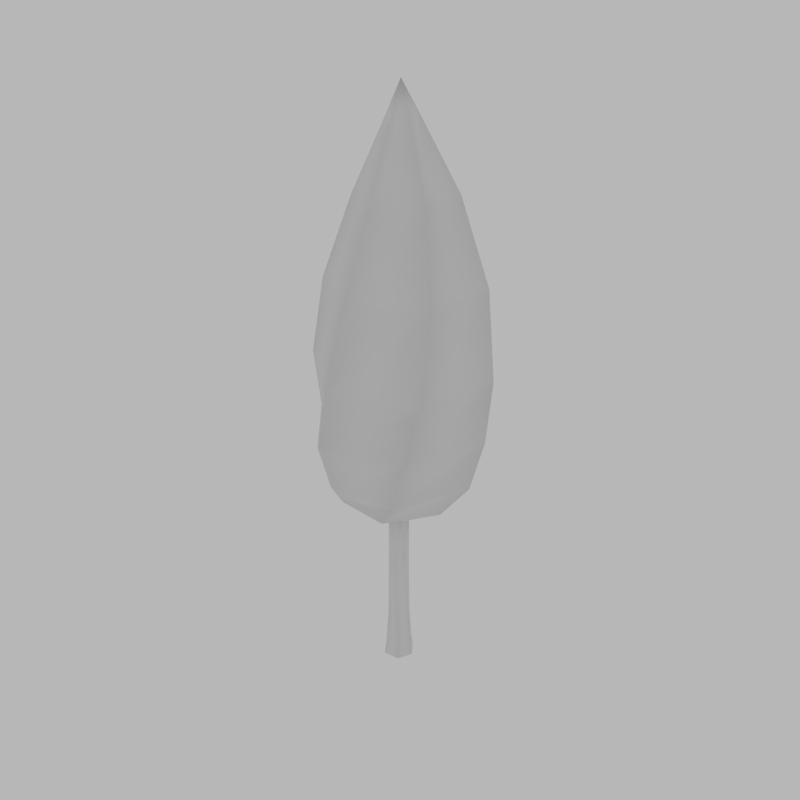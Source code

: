 # Source: treepointy.blend  (saved by Blender 2.79.0; exported with 4.5.12 LTS)
import bpy
from mathutils import Matrix  # noqa: F401  (used for matrix-valued properties, if any)

bpy.ops.wm.read_factory_settings(use_empty=True)
scene = bpy.context.scene
scene.name = 'Scene'

# ---- collections
col_collection_1 = bpy.data.collections.new('Collection 1'); scene.collection.children.link(col_collection_1)

# ---- world
world_world = bpy.data.worlds.new('World'); scene.world = world_world
world_world.use_nodes = True; world_world.node_tree.nodes.clear()
_N = world_world.node_tree.nodes; _L = world_world.node_tree.links
n0 = _N.new('ShaderNodeOutputWorld'); n0.name = 'World Output'; n0.location = (300, 300)
n1 = _N.new('ShaderNodeBackground'); n1.name = 'Background'; n1.location = (110, 300)
n1.inputs[0].default_value = (0.4755, 0.4755, 0.4755, 1.0)
_L.new(n1.outputs[0], n0.inputs[0])
n0.is_active_output = True
world_world.color = (1.0, 1.0, 1.0)
world_world.use_sun_shadow = False
world_world.sun_shadow_jitter_overblur = 0.0
world_world.cycles.sampling_method = 'MANUAL'
world_world.light_settings.distance = 5.0

# ---- meshes
me_cube_029 = bpy.data.meshes.new('Cube.029')
me_cube_029.from_pydata([(-0.08686, 0.1067, -0.00358), (-0.07929, 0.09593, 0.07737), (0.04003, 0.1182, -0.00358), (0.03452, 0.1063, 0.07737), (0.1135, 0.01413, -0.00358), (0.1004, 0.01293, 0.07737), (0.06007, -0.1015, -0.00358), (0.0525, -0.09082, 0.07737), (-0.06682, -0.1131, -0.00358), (-0.06131, -0.1012, 0.07737), (-0.1403, -0.009016, -0.00358), (-0.1272, -0.007824, 0.07737), (0.02752, 0.08555, 0.3145), (-0.06482, 0.07948, 0.3145), (0.07894, 0.008624, 0.3145), (0.03803, -0.07437, 0.3145), (-0.0543, -0.08044, 0.3145), (-0.1057, -0.003514, 0.3145), (0.03937, 0.06002, 0.8056), (-0.03678, 0.07698, 0.8056), (0.06275, -0.01441, 0.8056), (0.009991, -0.07187, 0.8056), (-0.06616, -0.05491, 0.8056), (-0.08954, 0.01952, 0.8056), (0.05598, 0.04261, 1.097), (-0.01339, 0.08266, 1.097), (0.05598, -0.0375, 1.097), (-0.01339, -0.07755, 1.097), (-0.08277, -0.0375, 1.097), (-0.08277, 0.04261, 1.097), (0.2606, 0.3543, 1.288), (-0.1772, 0.4103, 1.275), (0.4315, -0.05322, 1.288), (0.1645, -0.4047, 1.275), (-0.2733, -0.3487, 1.262), (-0.4442, 0.05876, 1.262), (0.2984, 0.5409, 1.499), (-0.2885, 0.5159, 1.472), (0.6147, 0.04467, 1.498), (0.3441, -0.4767, 1.472), (-0.2427, -0.5017, 1.445), (-0.559, -0.005463, 1.445), (0.2236, 0.6534, 1.814), (-0.4505, 0.523, 1.804), (0.674, 0.1348, 1.809), (0.4505, -0.5142, 1.794), (-0.2236, -0.6446, 1.784), (-0.674, -0.126, 1.789), (0.1249, 0.677, 2.189), (-0.5186, 0.4381, 2.204), (0.6538, 0.2388, 2.174), (0.5391, -0.4381, 2.176), (-0.1044, -0.677, 2.192), (-0.6332, -0.2388, 2.206), (0.07887, 0.5907, 2.744), (-0.4503, 0.3307, 2.739), (0.569, 0.2624, 2.745), (0.53, -0.3259, 2.74), (0.0008144, -0.586, 2.734), (-0.4893, -0.2577, 2.734), (0.04762, 0.3721, 3.275), (-0.274, 0.1858, 3.26), (0.3699, 0.1863, 3.285), (0.3706, -0.1858, 3.281), (0.04897, -0.372, 3.267), (-0.2734, -0.1862, 3.256), (0.02697, 0.1045, 3.722), (-0.06819, 0.04774, 3.716), (0.1236, 0.05029, 3.729), (0.1251, -0.06073, 3.729), (0.02992, -0.1175, 3.723), (-0.06671, -0.06327, 3.717), (0.01102, -0.005149, 3.915)], [], [(0, 1, 3, 2), (2, 3, 5, 4), (4, 5, 7, 6), (6, 7, 9, 8), (7, 5, 14, 15), (8, 9, 11, 10), (10, 11, 1, 0), (14, 12, 18, 20), (1, 11, 17, 13), (9, 7, 15, 16), (5, 3, 12, 14), (11, 9, 16, 17), (3, 1, 13, 12), (18, 19, 25, 24), (17, 16, 22, 23), (15, 14, 20, 21), (12, 13, 19, 18), (13, 17, 23, 19), (16, 15, 21, 22), (29, 28, 34, 35), (19, 23, 29, 25), (22, 21, 27, 28), (20, 18, 24, 26), (23, 22, 28, 29), (21, 20, 26, 27), (27, 26, 32, 33), (24, 25, 31, 30), (25, 29, 35, 31), (28, 27, 33, 34), (26, 24, 30, 32), (31, 35, 41, 37), (34, 33, 39, 40), (32, 30, 36, 38), (35, 34, 40, 41), (33, 32, 38, 39), (30, 31, 37, 36), (41, 40, 46, 47), (39, 38, 44, 45), (36, 37, 43, 42), (37, 41, 47, 43), (40, 39, 45, 46), (38, 36, 42, 44), (43, 47, 53, 49), (46, 45, 51, 52), (44, 42, 48, 50), (47, 46, 52, 53), (45, 44, 50, 51), (42, 43, 49, 48), (53, 52, 58, 59), (51, 50, 56, 57), (48, 49, 55, 54), (49, 53, 59, 55), (52, 51, 57, 58), (50, 48, 54, 56), (55, 59, 65, 61), (58, 57, 63, 64), (56, 54, 60, 62), (59, 58, 64, 65), (57, 56, 62, 63), (54, 55, 61, 60), (65, 64, 70, 71), (63, 62, 68, 69), (60, 61, 67, 66), (61, 65, 71, 67), (64, 63, 69, 70), (62, 60, 66, 68), (70, 69, 72), (68, 66, 72), (71, 70, 72), (69, 68, 72), (66, 67, 72), (67, 71, 72)])
me_cube_029.polygons.foreach_set('use_smooth', [True] * 72)
_uv = me_cube_029.uv_layers.new(name='UVMap')
_uv.uv.foreach_set('vector', [0.2331, 0.01762, 0.2345, 0.02481, 0.2178, 0.02631, 0.2154, 0.01936, 0.2154, 0.01936, 0.2178, 0.02631, 0.2019, 0.02884, 0.198, 0.02223, 0.3052, 0.02057, 0.3018, 0.02743, 0.2853, 0.02535, 0.2873, 0.01813, 0.2873, 0.01813, 0.2853, 0.02535, 0.2684, 0.02424, 0.269, 0.017, 0.2853, 0.02535, 0.3018, 0.02743, 0.2938, 0.04788, 0.2802, 0.04683, 0.269, 0.017, 0.2684, 0.02424, 0.2514, 0.02404, 0.251, 0.0169, 0.251, 0.0169, 0.2514, 0.02404, 0.2345, 0.02481, 0.2331, 0.01762, 0.2105, 0.04887, 0.224, 0.0475, 0.2272, 0.0923, 0.2157, 0.09277, 0.2345, 0.02481, 0.2514, 0.02404, 0.2521, 0.04616, 0.2379, 0.04659, 0.2684, 0.02424, 0.2853, 0.02535, 0.2802, 0.04683, 0.2662, 0.04624, 0.2019, 0.02884, 0.2178, 0.02631, 0.224, 0.0475, 0.2105, 0.04887, 0.2514, 0.02404, 0.2684, 0.02424, 0.2662, 0.04624, 0.2521, 0.04616, 0.2178, 0.02631, 0.2345, 0.02481, 0.2379, 0.04659, 0.224, 0.0475, 0.2272, 0.0923, 0.2389, 0.09193, 0.237, 0.1182, 0.2254, 0.1184, 0.2521, 0.04616, 0.2662, 0.04624, 0.2623, 0.09151, 0.2506, 0.09166, 0.2802, 0.04683, 0.2938, 0.04788, 0.2854, 0.09154, 0.2739, 0.09147, 0.224, 0.0475, 0.2379, 0.04659, 0.2389, 0.09193, 0.2272, 0.0923, 0.2379, 0.04659, 0.2521, 0.04616, 0.2506, 0.09166, 0.2389, 0.09193, 0.2662, 0.04624, 0.2802, 0.04683, 0.2739, 0.09147, 0.2623, 0.09151, 0.7904, 0.9115, 0.7765, 0.9116, 0.7545, 0.8567, 0.7909, 0.8541, 0.2389, 0.09193, 0.2506, 0.09166, 0.2486, 0.1179, 0.237, 0.1182, 0.2623, 0.09151, 0.2739, 0.09147, 0.2718, 0.1175, 0.2602, 0.1177, 0.2157, 0.09277, 0.2272, 0.0923, 0.2254, 0.1184, 0.2137, 0.1186, 0.2506, 0.09166, 0.2623, 0.09151, 0.2602, 0.1177, 0.2486, 0.1179, 0.2739, 0.09147, 0.2854, 0.09154, 0.2834, 0.1173, 0.2718, 0.1175, 0.7634, 0.9168, 0.7537, 0.9273, 0.6703, 0.9214, 0.7155, 0.8727, 0.812, 0.9273, 0.8031, 0.9166, 0.8275, 0.8623, 0.8646, 0.8879, 0.8031, 0.9166, 0.7904, 0.9115, 0.7909, 0.8541, 0.8275, 0.8623, 0.7765, 0.9116, 0.7634, 0.9168, 0.7155, 0.8727, 0.7545, 0.8567, 0.8113, 0.9424, 0.812, 0.9273, 0.8646, 0.8879, 0.8906, 0.9489, 0.8275, 0.8623, 0.7909, 0.8541, 0.7866, 0.8368, 0.8307, 0.841, 0.7545, 0.8567, 0.7155, 0.8727, 0.6917, 0.8575, 0.7423, 0.8415, 0.8906, 0.9489, 0.8646, 0.8879, 0.879, 0.8607, 0.9352, 0.9196, 0.7909, 0.8541, 0.7545, 0.8567, 0.7423, 0.8415, 0.7866, 0.8368, 0.7155, 0.8727, 0.6703, 0.9214, 0.6184, 0.9045, 0.6917, 0.8575, 0.8646, 0.8879, 0.8275, 0.8623, 0.8307, 0.841, 0.879, 0.8607, 0.7866, 0.8368, 0.7423, 0.8415, 0.7315, 0.8149, 0.7795, 0.8107, 0.6917, 0.8575, 0.6184, 0.9045, 0.578, 0.8597, 0.6728, 0.8278, 0.879, 0.8607, 0.8307, 0.841, 0.8273, 0.813, 0.8844, 0.8262, 0.8307, 0.841, 0.7866, 0.8368, 0.7795, 0.8107, 0.8273, 0.813, 0.7423, 0.8415, 0.6917, 0.8575, 0.6728, 0.8278, 0.7315, 0.8149, 0.9352, 0.9196, 0.879, 0.8607, 0.8844, 0.8262, 0.9671, 0.8702, 0.8273, 0.813, 0.7795, 0.8107, 0.7708, 0.7815, 0.8219, 0.7816, 0.7315, 0.8149, 0.6728, 0.8278, 0.6542, 0.7893, 0.719, 0.7841, 0.9671, 0.8702, 0.8844, 0.8262, 0.8835, 0.7865, 0.9773, 0.8042, 0.7795, 0.8107, 0.7315, 0.8149, 0.719, 0.7841, 0.7708, 0.7815, 0.6728, 0.8278, 0.578, 0.8597, 0.5509, 0.7939, 0.6542, 0.7893, 0.8844, 0.8262, 0.8273, 0.813, 0.8219, 0.7816, 0.8835, 0.7865, 0.7708, 0.7815, 0.719, 0.7841, 0.7127, 0.7365, 0.7645, 0.7393, 0.6542, 0.7893, 0.5509, 0.7939, 0.571, 0.6898, 0.6521, 0.7242, 0.8835, 0.7865, 0.8219, 0.7816, 0.8157, 0.7358, 0.8754, 0.7253, 0.8219, 0.7816, 0.7708, 0.7815, 0.7645, 0.7393, 0.8157, 0.7358, 0.719, 0.7841, 0.6542, 0.7893, 0.6521, 0.7242, 0.7127, 0.7365, 0.9773, 0.8042, 0.8835, 0.7865, 0.8754, 0.7253, 0.9617, 0.7009, 0.8157, 0.7358, 0.7645, 0.7393, 0.7616, 0.6837, 0.8025, 0.678, 0.7127, 0.7365, 0.6521, 0.7242, 0.6788, 0.6575, 0.7206, 0.6777, 0.9617, 0.7009, 0.8754, 0.7253, 0.8447, 0.6589, 0.891, 0.6161, 0.7645, 0.7393, 0.7127, 0.7365, 0.7206, 0.6777, 0.7616, 0.6837, 0.6521, 0.7242, 0.571, 0.6898, 0.6398, 0.6175, 0.6788, 0.6575, 0.8754, 0.7253, 0.8157, 0.7358, 0.8025, 0.678, 0.8447, 0.6589, 0.7616, 0.6837, 0.7206, 0.6777, 0.7464, 0.6113, 0.7623, 0.6142, 0.6788, 0.6575, 0.6398, 0.6175, 0.724, 0.5858, 0.7325, 0.6018, 0.8447, 0.6589, 0.8025, 0.678, 0.778, 0.6105, 0.7916, 0.6003, 0.8025, 0.678, 0.7616, 0.6837, 0.7623, 0.6142, 0.778, 0.6105, 0.7206, 0.6777, 0.6788, 0.6575, 0.7325, 0.6018, 0.7464, 0.6113, 0.891, 0.6161, 0.8447, 0.6589, 0.7916, 0.6003, 0.8003, 0.5835, 0.7464, 0.6113, 0.7325, 0.6018, 0.7616, 0.5792, 0.8003, 0.5835, 0.7916, 0.6003, 0.7616, 0.5792, 0.7623, 0.6142, 0.7464, 0.6113, 0.7616, 0.5792, 0.7325, 0.6018, 0.724, 0.5858, 0.7616, 0.5792, 0.7916, 0.6003, 0.778, 0.6105, 0.7616, 0.5792, 0.778, 0.6105, 0.7623, 0.6142, 0.7616, 0.5792])
_ca = me_cube_029.color_attributes.new('Col', 'BYTE_COLOR', 'CORNER')
_ca.data.foreach_set('color', [1.0, 1.0, 1.0, 1.0, 1.0, 1.0, 1.0, 1.0, 1.0, 1.0, 1.0, 1.0, 1.0, 1.0, 1.0, 1.0, 1.0, 1.0, 1.0, 1.0, 1.0, 1.0, 1.0, 1.0, 1.0, 1.0, 1.0, 1.0, 1.0, 1.0, 1.0, 1.0, 1.0, 1.0, 1.0, 1.0, 1.0, 1.0, 1.0, 1.0, 1.0, 1.0, 1.0, 1.0, 1.0, 1.0, 1.0, 1.0, 1.0, 1.0, 1.0, 1.0, 1.0, 1.0, 1.0, 1.0, 1.0, 1.0, 1.0, 1.0, 1.0, 1.0, 1.0, 1.0, 1.0, 1.0, 1.0, 1.0, 1.0, 1.0, 1.0, 1.0, 1.0, 1.0, 1.0, 1.0, 1.0, 1.0, 1.0, 1.0, 1.0, 1.0, 1.0, 1.0, 1.0, 1.0, 1.0, 1.0, 1.0, 1.0, 1.0, 1.0, 1.0, 1.0, 1.0, 1.0, 1.0, 1.0, 1.0, 1.0, 1.0, 1.0, 1.0, 1.0, 1.0, 1.0, 1.0, 1.0, 1.0, 1.0, 1.0, 1.0, 1.0, 1.0, 1.0, 1.0, 1.0, 1.0, 1.0, 1.0, 1.0, 1.0, 1.0, 1.0, 1.0, 1.0, 1.0, 1.0, 1.0, 1.0, 1.0, 1.0, 1.0, 1.0, 1.0, 1.0, 1.0, 1.0, 1.0, 1.0, 1.0, 1.0, 1.0, 1.0, 1.0, 1.0, 1.0, 1.0, 1.0, 1.0, 1.0, 1.0, 1.0, 1.0, 1.0, 1.0, 1.0, 1.0, 1.0, 1.0, 1.0, 1.0, 1.0, 1.0, 1.0, 1.0, 1.0, 1.0, 1.0, 1.0, 1.0, 1.0, 1.0, 1.0, 1.0, 1.0, 1.0, 1.0, 1.0, 1.0, 1.0, 1.0, 1.0, 1.0, 1.0, 1.0, 1.0, 1.0, 1.0, 1.0, 1.0, 1.0, 1.0, 1.0, 1.0, 1.0, 1.0, 1.0, 1.0, 1.0, 1.0, 1.0, 1.0, 1.0, 1.0, 1.0, 1.0, 1.0, 1.0, 1.0, 1.0, 1.0, 1.0, 1.0, 1.0, 1.0, 1.0, 1.0, 1.0, 1.0, 1.0, 1.0, 1.0, 1.0, 1.0, 1.0, 1.0, 1.0, 1.0, 1.0, 1.0, 1.0, 1.0, 1.0, 1.0, 1.0, 1.0, 1.0, 1.0, 1.0, 1.0, 1.0, 1.0, 1.0, 1.0, 1.0, 1.0, 1.0, 1.0, 1.0, 1.0, 1.0, 1.0, 1.0, 1.0, 1.0, 1.0, 1.0, 1.0, 1.0, 1.0, 1.0, 1.0, 1.0, 1.0, 1.0, 1.0, 1.0, 1.0, 1.0, 1.0, 1.0, 1.0, 1.0, 1.0, 1.0, 1.0, 1.0, 1.0, 1.0, 1.0, 1.0, 1.0, 1.0, 1.0, 1.0, 1.0, 1.0, 1.0, 1.0, 1.0, 1.0, 1.0, 1.0, 1.0, 1.0, 1.0, 1.0, 1.0, 1.0, 1.0, 1.0, 1.0, 1.0, 1.0, 1.0, 1.0, 1.0, 1.0, 1.0, 1.0, 1.0, 1.0, 1.0, 1.0, 1.0, 1.0, 1.0, 1.0, 1.0, 1.0, 1.0, 1.0, 1.0, 1.0, 1.0, 1.0, 1.0, 1.0, 1.0, 1.0, 1.0, 1.0, 1.0, 1.0, 1.0, 1.0, 1.0, 1.0, 1.0, 1.0, 1.0, 1.0, 1.0, 1.0, 1.0, 1.0, 1.0, 1.0, 1.0, 1.0, 1.0, 1.0, 1.0, 1.0, 1.0, 1.0, 1.0, 1.0, 1.0, 1.0, 1.0, 1.0, 1.0, 1.0, 1.0, 1.0, 1.0, 1.0, 1.0, 1.0, 1.0, 1.0, 1.0, 1.0, 1.0, 1.0, 1.0, 1.0, 1.0, 1.0, 1.0, 1.0, 1.0, 1.0, 1.0, 1.0, 1.0, 1.0, 1.0, 1.0, 1.0, 1.0, 1.0, 1.0, 1.0, 1.0, 1.0, 1.0, 1.0, 1.0, 1.0, 1.0, 1.0, 1.0, 1.0, 1.0, 1.0, 1.0, 1.0, 1.0, 1.0, 1.0, 1.0, 1.0, 1.0, 1.0, 1.0, 1.0, 1.0, 1.0, 1.0, 1.0, 1.0, 1.0, 1.0, 1.0, 1.0, 1.0, 1.0, 1.0, 1.0, 1.0, 1.0, 1.0, 1.0, 1.0, 1.0, 1.0, 1.0, 1.0, 1.0, 1.0, 1.0, 1.0, 1.0, 1.0, 1.0, 1.0, 1.0, 1.0, 1.0, 1.0, 1.0, 1.0, 1.0, 1.0, 1.0, 1.0, 1.0, 1.0, 1.0, 1.0, 1.0, 1.0, 1.0, 1.0, 1.0, 1.0, 1.0, 1.0, 1.0, 1.0, 1.0, 1.0, 1.0, 1.0, 1.0, 1.0, 1.0, 1.0, 1.0, 1.0, 1.0, 1.0, 1.0, 1.0, 1.0, 1.0, 1.0, 1.0, 1.0, 1.0, 1.0, 1.0, 1.0, 1.0, 1.0, 1.0, 1.0, 1.0, 1.0, 1.0, 1.0, 1.0, 1.0, 1.0, 1.0, 1.0, 1.0, 1.0, 1.0, 1.0, 1.0, 1.0, 1.0, 1.0, 1.0, 1.0, 1.0, 1.0, 1.0, 1.0, 1.0, 1.0, 1.0, 1.0, 1.0, 1.0, 1.0, 1.0, 1.0, 1.0, 1.0, 1.0, 1.0, 1.0, 1.0, 1.0, 1.0, 1.0, 1.0, 1.0, 1.0, 1.0, 1.0, 1.0, 1.0, 1.0, 1.0, 1.0, 1.0, 1.0, 1.0, 1.0, 1.0, 1.0, 1.0, 1.0, 1.0, 1.0, 1.0, 1.0, 1.0, 1.0, 1.0, 1.0, 1.0, 1.0, 1.0, 1.0, 1.0, 1.0, 1.0, 1.0, 1.0, 1.0, 1.0, 1.0, 1.0, 1.0, 1.0, 1.0, 1.0, 1.0, 1.0, 1.0, 1.0, 1.0, 1.0, 1.0, 1.0, 1.0, 1.0, 1.0, 1.0, 1.0, 1.0, 1.0, 1.0, 1.0, 1.0, 1.0, 1.0, 1.0, 1.0, 1.0, 1.0, 1.0, 1.0, 1.0, 1.0, 1.0, 1.0, 1.0, 1.0, 1.0, 1.0, 1.0, 1.0, 1.0, 1.0, 1.0, 1.0, 1.0, 1.0, 1.0, 1.0, 1.0, 1.0, 1.0, 1.0, 1.0, 1.0, 1.0, 1.0, 1.0, 1.0, 1.0, 1.0, 1.0, 1.0, 1.0, 1.0, 1.0, 1.0, 1.0, 1.0, 1.0, 1.0, 1.0, 1.0, 1.0, 1.0, 1.0, 1.0, 1.0, 1.0, 1.0, 1.0, 1.0, 1.0, 1.0, 1.0, 1.0, 1.0, 1.0, 1.0, 1.0, 1.0, 1.0, 1.0, 1.0, 1.0, 1.0, 1.0, 1.0, 1.0, 1.0, 1.0, 1.0, 1.0, 1.0, 1.0, 1.0, 1.0, 1.0, 1.0, 1.0, 1.0, 1.0, 1.0, 1.0, 1.0, 1.0, 1.0, 1.0, 1.0, 1.0, 1.0, 1.0, 1.0, 1.0, 1.0, 1.0, 1.0, 1.0, 1.0, 1.0, 1.0, 1.0, 1.0, 1.0, 1.0, 1.0, 1.0, 1.0, 1.0, 1.0, 1.0, 1.0, 1.0, 1.0, 1.0, 1.0, 1.0, 1.0, 1.0, 1.0, 1.0, 1.0, 1.0, 1.0, 1.0, 1.0, 1.0, 1.0, 1.0, 1.0, 1.0, 1.0, 1.0, 1.0, 1.0, 1.0, 1.0, 1.0, 1.0, 1.0, 1.0, 1.0, 1.0, 1.0, 1.0, 1.0, 1.0, 1.0, 1.0, 1.0, 1.0, 1.0, 1.0, 1.0, 1.0, 1.0, 1.0, 1.0, 1.0, 1.0, 1.0, 1.0, 1.0, 1.0, 1.0, 1.0, 1.0, 1.0, 1.0, 1.0, 1.0, 1.0, 1.0, 1.0, 1.0, 1.0, 1.0, 1.0, 1.0, 1.0, 1.0, 1.0, 1.0, 1.0, 1.0, 1.0, 1.0, 1.0, 1.0, 1.0, 1.0, 1.0, 1.0, 1.0, 1.0, 1.0, 1.0, 1.0, 1.0, 1.0, 1.0, 1.0, 1.0, 1.0, 1.0, 1.0, 1.0, 1.0, 1.0, 1.0, 1.0, 1.0, 1.0, 1.0, 1.0, 1.0, 1.0, 1.0, 1.0, 1.0, 1.0, 1.0, 1.0, 1.0, 1.0, 1.0, 1.0, 1.0, 1.0, 1.0, 1.0, 1.0, 1.0, 1.0, 1.0, 1.0, 1.0, 1.0, 1.0, 1.0, 1.0, 1.0, 1.0, 1.0, 1.0, 1.0, 1.0, 1.0, 1.0, 1.0, 1.0, 1.0, 1.0, 1.0, 1.0, 1.0, 1.0, 1.0, 1.0, 1.0, 1.0, 1.0, 1.0, 1.0, 1.0, 1.0, 1.0, 1.0, 1.0, 1.0, 1.0, 1.0, 1.0, 1.0, 1.0, 1.0, 1.0, 1.0, 1.0, 1.0, 1.0, 1.0, 1.0, 1.0, 1.0, 1.0, 1.0, 1.0, 1.0, 1.0, 1.0, 1.0, 1.0, 1.0, 1.0, 1.0, 1.0, 1.0, 1.0, 1.0, 1.0, 1.0, 1.0, 1.0, 1.0, 1.0, 1.0, 1.0, 1.0, 1.0, 1.0, 1.0, 1.0, 1.0, 1.0, 1.0, 1.0, 1.0, 1.0, 1.0, 1.0, 1.0, 1.0, 1.0, 1.0, 1.0, 1.0, 1.0, 1.0, 1.0, 1.0, 1.0, 1.0, 1.0, 1.0, 1.0, 1.0, 1.0, 1.0, 1.0, 1.0, 1.0, 1.0, 1.0, 1.0, 1.0, 1.0, 1.0, 1.0, 1.0, 1.0, 1.0, 1.0, 1.0, 1.0, 1.0, 1.0, 1.0, 1.0, 1.0, 1.0, 1.0, 1.0, 1.0, 1.0, 1.0, 1.0, 1.0, 1.0, 1.0, 1.0, 1.0, 1.0, 1.0, 1.0, 1.0, 1.0, 1.0, 1.0, 1.0, 1.0, 1.0, 1.0, 1.0, 1.0, 1.0, 1.0, 1.0, 1.0, 1.0, 1.0, 1.0, 1.0, 1.0, 1.0, 1.0, 1.0, 1.0, 1.0, 1.0, 1.0, 1.0, 1.0, 1.0, 1.0, 1.0, 1.0, 1.0, 1.0, 1.0, 1.0, 1.0, 1.0, 1.0, 1.0, 1.0, 1.0, 1.0, 1.0, 1.0, 1.0, 1.0, 1.0, 1.0, 1.0, 1.0, 1.0, 1.0, 1.0, 1.0, 1.0, 1.0, 1.0, 1.0, 1.0, 1.0, 1.0, 1.0, 1.0, 1.0, 1.0, 1.0, 1.0, 1.0, 1.0, 1.0, 1.0, 1.0, 1.0, 1.0, 1.0, 1.0, 1.0, 1.0, 1.0, 1.0, 1.0, 1.0, 1.0, 1.0, 1.0, 1.0, 1.0, 1.0, 1.0, 1.0, 1.0, 1.0, 1.0, 1.0, 1.0, 1.0, 1.0, 1.0, 1.0, 1.0, 1.0, 1.0, 1.0, 1.0, 1.0, 1.0, 1.0, 1.0, 1.0, 1.0, 1.0, 1.0, 1.0, 1.0, 1.0, 1.0, 1.0, 1.0, 1.0, 1.0, 1.0, 1.0, 1.0, 1.0, 1.0, 1.0, 1.0, 1.0, 1.0, 1.0, 1.0, 1.0, 1.0, 1.0, 1.0, 1.0, 1.0, 1.0, 1.0, 1.0, 1.0, 1.0, 1.0])
me_cube_029.use_remesh_preserve_volume = False
me_cube_029.use_remesh_preserve_attributes = False
me_cube_029.use_mirror_vertex_groups = False
me_cube_029.update()

# ---- objects
ob_arvorepontuda = bpy.data.objects.new('ArvorePontuda', me_cube_029)

# ---- transforms, parenting, visibility, modifiers, constraints
ob_arvorepontuda.location = (0.0, 0.0, -3.725e-09)
ob_arvorepontuda.scale = (0.5, 0.5, 0.588)
ob_arvorepontuda.lineart.crease_threshold = 0.0

# ---- collection membership
col_collection_1.objects.link(ob_arvorepontuda)

# ---- scene / render settings (as saved in the file)
scene.frame_start = 1; scene.frame_end = 250; scene.frame_set(0)
scene.render.engine = 'BLENDER_EEVEE_NEXT'
scene.render.resolution_x = 4028
scene.render.resolution_y = 4028
scene.render.resolution_percentage = 50
scene.render.dither_intensity = 0.0
scene.render.use_border = True
scene.cycles.samples = 128
scene.cycles.sampling_pattern = 'TABULATED_SOBOL'
scene.cycles.light_sampling_threshold = 0.0
scene.cycles.use_adaptive_sampling = False
scene.cycles.use_light_tree = False
scene.cycles.blur_glossy = 0.0
scene.cycles.sample_clamp_indirect = 0.0
scene.cycles.bake_type = 'NORMAL'
scene.view_settings.view_transform = 'Standard'
bpy.context.view_layer.update()

# ---- added for rendering (the .blend has no active camera): camera
cam_auto = bpy.data.cameras.new('AutoCamera')
cam_auto.lens = 50.0
cam_auto.sensor_width = 36.0
cam_auto.clip_end = 1000.0
ob_auto_camera = bpy.data.objects.new('AutoCamera', cam_auto)
scene.collection.objects.link(ob_auto_camera)
ob_auto_camera.location = (2.30788, -2.76946, 2.99631)
ob_auto_camera.rotation_euler = (1.09748, -7.21219e-08, 0.694738)
scene.camera = ob_auto_camera
bpy.context.view_layer.update()
